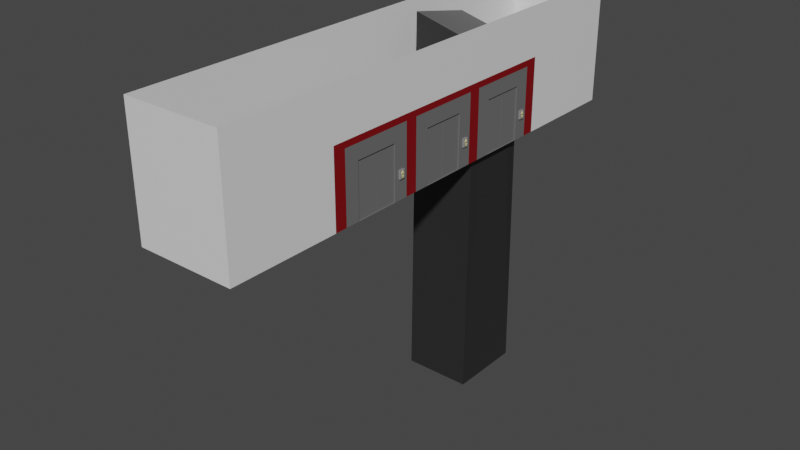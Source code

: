 # Source: ElevatorWall.blend  (saved by Blender 3.3.6; exported with 4.5.12 LTS)
import bpy
from mathutils import Matrix  # noqa: F401  (used for matrix-valued properties, if any)

bpy.ops.wm.read_factory_settings(use_empty=True)
scene = bpy.context.scene
scene.name = 'Scene'

# ---- collections
col_collection = bpy.data.collections.new('Collection'); scene.collection.children.link(col_collection)

# ---- materials (node trees are filled in below, after node groups)
mat_material = bpy.data.materials.new('Material')
mat_material.alpha_threshold = 0.0
mat_material.use_transparent_shadow = False
mat_material.roughness = 0.5
mat_material.line_color = (0.0, 0.0, 0.0, 1.0)
mat_metal = bpy.data.materials.new('Metal')
mat_metal.use_transparent_shadow = False
mat_metal2 = bpy.data.materials.new('Metal2')
mat_metal2.use_transparent_shadow = False
mat_pit = bpy.data.materials.new('Pit')
mat_pit.use_transparent_shadow = False
mat_plasticgray = bpy.data.materials.new('plasticGray')
mat_plasticgray.use_transparent_shadow = False
mat_glowingbutton = bpy.data.materials.new('glowingButton')
mat_glowingbutton.use_transparent_shadow = False

# ---- material node trees
mat_material.use_nodes = True; mat_material.node_tree.nodes.clear()
_N = mat_material.node_tree.nodes; _L = mat_material.node_tree.links
n0 = _N.new('ShaderNodeOutputMaterial'); n0.name = 'Material Output'; n0.location = (300, 300)
n1 = _N.new('ShaderNodeBsdfPrincipled'); n1.name = 'Principled BSDF'; n1.location = (10, 300)
n1.distribution = 'GGX'
n1.subsurface_method = 'RANDOM_WALK_SKIN'
n1.inputs[3].default_value = 1.45
n1.inputs[27].default_value = (0.0, 0.0, 0.0, 1.0)
n1.inputs[28].default_value = 1.0
_L.new(n1.outputs[0], n0.inputs[0])
n0.is_active_output = True
mat_metal.use_nodes = True; mat_metal.node_tree.nodes.clear()
_N = mat_metal.node_tree.nodes; _L = mat_metal.node_tree.links
n0 = _N.new('ShaderNodeBsdfPrincipled'); n0.name = 'Principled BSDF'; n0.location = (10, 300)
n0.distribution = 'GGX'
n0.subsurface_method = 'RANDOM_WALK_SKIN'
n0.inputs[0].default_value = (0.1473, 0.1473, 0.1473, 1.0)
n0.inputs[3].default_value = 1.45
n0.inputs[27].default_value = (0.0, 0.0, 0.0, 1.0)
n0.inputs[28].default_value = 1.0
n1 = _N.new('ShaderNodeOutputMaterial'); n1.name = 'Material Output'; n1.location = (300, 300)
_L.new(n0.outputs[0], n1.inputs[0])
n1.is_active_output = True
mat_metal2.use_nodes = True; mat_metal2.node_tree.nodes.clear()
_N = mat_metal2.node_tree.nodes; _L = mat_metal2.node_tree.links
n0 = _N.new('ShaderNodeBsdfPrincipled'); n0.name = 'Principled BSDF'; n0.location = (10, 300)
n0.distribution = 'GGX'
n0.subsurface_method = 'RANDOM_WALK_SKIN'
n0.inputs[0].default_value = (0.214, 0.0, 0.002911, 1.0)
n0.inputs[3].default_value = 1.45
n0.inputs[27].default_value = (0.0, 0.0, 0.0, 1.0)
n0.inputs[28].default_value = 1.0
n1 = _N.new('ShaderNodeOutputMaterial'); n1.name = 'Material Output'; n1.location = (300, 300)
_L.new(n0.outputs[0], n1.inputs[0])
n1.is_active_output = True
mat_pit.use_nodes = True; mat_pit.node_tree.nodes.clear()
_N = mat_pit.node_tree.nodes; _L = mat_pit.node_tree.links
n0 = _N.new('ShaderNodeBsdfPrincipled'); n0.name = 'Principled BSDF'; n0.location = (10, 300)
n0.distribution = 'GGX'
n0.subsurface_method = 'RANDOM_WALK_SKIN'
n0.inputs[0].default_value = (0.02365, 0.02365, 0.02365, 1.0)
n0.inputs[3].default_value = 1.45
n0.inputs[27].default_value = (0.0, 0.0, 0.0, 1.0)
n0.inputs[28].default_value = 1.0
n1 = _N.new('ShaderNodeOutputMaterial'); n1.name = 'Material Output'; n1.location = (300, 300)
_L.new(n0.outputs[0], n1.inputs[0])
n1.is_active_output = True
mat_plasticgray.use_nodes = True; mat_plasticgray.node_tree.nodes.clear()
_N = mat_plasticgray.node_tree.nodes; _L = mat_plasticgray.node_tree.links
n0 = _N.new('ShaderNodeBsdfPrincipled'); n0.name = 'Principled BSDF'; n0.location = (10, 300)
n0.distribution = 'GGX'
n0.subsurface_method = 'RANDOM_WALK_SKIN'
n0.inputs[0].default_value = (0.2598, 0.2598, 0.2598, 1.0)
n0.inputs[3].default_value = 1.45
n0.inputs[27].default_value = (0.0, 0.0, 0.0, 1.0)
n0.inputs[28].default_value = 1.0
n1 = _N.new('ShaderNodeOutputMaterial'); n1.name = 'Material Output'; n1.location = (300, 300)
_L.new(n0.outputs[0], n1.inputs[0])
n1.is_active_output = True
mat_glowingbutton.use_nodes = True; mat_glowingbutton.node_tree.nodes.clear()
_N = mat_glowingbutton.node_tree.nodes; _L = mat_glowingbutton.node_tree.links
n0 = _N.new('ShaderNodeBsdfPrincipled'); n0.name = 'Principled BSDF'; n0.location = (10, 300)
n0.distribution = 'GGX'
n0.subsurface_method = 'RANDOM_WALK_SKIN'
n0.inputs[0].default_value = (0.8, 0.6871, 0.2869, 1.0)
n0.inputs[3].default_value = 1.45
n0.inputs[27].default_value = (0.0, 0.0, 0.0, 1.0)
n0.inputs[28].default_value = 1.0
n1 = _N.new('ShaderNodeOutputMaterial'); n1.name = 'Material Output'; n1.location = (300, 300)
_L.new(n0.outputs[0], n1.inputs[0])
n1.is_active_output = True

# ---- world
world_world = bpy.data.worlds.new('World'); scene.world = world_world
world_world.use_nodes = True; world_world.node_tree.nodes.clear()
_N = world_world.node_tree.nodes; _L = world_world.node_tree.links
n0 = _N.new('ShaderNodeOutputWorld'); n0.name = 'World Output'; n0.location = (300, 300)
n1 = _N.new('ShaderNodeBackground'); n1.name = 'Background'; n1.location = (10, 300)
n1.inputs[0].default_value = (0.05088, 0.05088, 0.05088, 1.0)
_L.new(n1.outputs[0], n0.inputs[0])
n0.is_active_output = True
world_world.color = (0.05088, 0.05088, 0.05088)
world_world.use_sun_shadow = False
world_world.sun_shadow_jitter_overblur = 0.0

# ---- meshes
me_cube_001 = bpy.data.meshes.new('Cube.001')
me_cube_001.from_pydata([(-4.0, -10.0, 0.0), (-4.0, -10.0, 5.0), (-4.0, 10.0, 0.0), (-4.0, 10.0, 5.0), (0.0, -10.0, 0.0), (0.0, -10.0, 5.0), (0.0, 10.0, 0.0), (0.0, 10.0, 5.0), (0.0, 5.0, 5.0), (0.0, 5.0, 3.0), (0.0, -2.0, 3.0), (0.0, -2.0, 2.75), (0.0, -1.5, 0.0), (0.0, 1.5, 0.0), (0.0, 1.5, 5.0), (0.0, -1.5, 5.0), (0.0, 5.0, 2.75), (0.0, 5.0, 0.0), (0.0, 10.0, 2.75), (0.0, -10.0, 2.75), (0.0, 1.5, 2.75), (0.0, -1.5, 2.75), (0.0, -2.0, 0.0), (0.0, -2.0, 5.0), (-3.0, -1.5, 0.0), (-3.0, 1.5, 0.0), (-3.0, 1.5, 2.75), (-3.0, -1.5, 2.75), (0.0, 2.0, 0.0), (0.0, 2.0, 5.0), (0.0, 2.0, 2.75), (0.0, 10.0, 3.0), (0.0, -10.0, 3.0), (0.0, 1.5, 3.0), (0.0, -1.5, 3.0), (0.0, 2.0, 3.0), (0.0, 5.5, 0.0), (0.0, 5.5, 5.0), (0.0, 5.5, 3.0), (0.0, 5.5, 2.75), (0.0, -5.0, 5.0), (0.0, -5.5, 5.0), (0.0, -5.5, 0.0), (0.0, -5.0, 0.0), (0.0, -5.0, 2.75), (0.0, -5.5, 2.75), (0.0, -5.0, 3.0), (0.0, -5.5, 3.0), (-3.04, 4.963, 4.332), (-3.0, 5.0, -10.0), (-3.0, 2.0, -10.0), (-3.0, -2.0, 2.75), (-3.0, -2.0, 0.0), (-3.0, -5.0, 0.0), (-2.875, 2.037, 4.971), (-3.0, -5.0, 2.75), (-0.3, -2.0, 0.0), (-0.3, -5.0, 0.0), (-0.3, -5.0, 2.75), (-0.3, -2.0, 2.75), (-0.3, 1.5, 2.75), (-0.3, 1.5, 0.0), (-0.3, -1.5, 2.75), (-0.3, -1.5, 0.0), (-0.2604, 2.037, 4.298), (-0.4248, 4.963, 3.659), (-0.3, 5.0, -10.0), (-0.3, 2.0, -10.0), (-0.3, 4.4, 2.15), (-0.3, 0.9, 2.15), (-0.3, -2.6, 2.15), (0.0, 0.9, 2.15), (0.0, -2.6, 2.15), (0.0, 4.4, 2.15), (-0.3, 2.6, 2.15), (-0.3, -0.9, 2.15), (-0.3, -4.4, 2.15), (0.0, -4.4, 2.15), (0.0, 2.6, 2.15), (0.0, -0.9, 2.15), (0.0, -0.9, 0.0), (0.0, -0.9, 2.75), (0.0, 2.6, 0.0), (0.0, 2.6, 2.75), (0.0, -4.4, 0.0), (0.0, -4.4, 2.75), (-0.3, -4.4, 0.0), (-0.3, -4.4, 2.75), (-0.3, -0.9, 2.75), (-0.3, -0.9, 0.0), (-0.3, 2.6, 0.0), (0.0, -2.6, 2.75), (0.0, 0.9, 0.0), (0.0, 4.4, 2.75), (0.0, 4.4, 0.0), (0.0, 0.9, 2.75), (0.0, -2.6, 0.0), (-0.3, -2.6, 0.0), (-0.3, -2.6, 2.75), (-0.3, 0.9, 2.75), (-0.3, 0.9, 0.0), (-0.3, 4.4, 0.0)], [], [(12, 21, 11, 22), (39, 38, 9, 16), (47, 41, 5, 32), (36, 39, 16, 17), (31, 7, 37, 38), (62, 63, 24, 27), (60, 62, 27, 26), (25, 26, 27, 24), (9, 8, 29, 35), (58, 57, 53, 55), (35, 29, 14, 33), (33, 14, 15, 34), (2, 0, 1, 3), (21, 34, 10, 11), (20, 33, 34, 21), (61, 60, 26, 25), (28, 30, 20, 13), (19, 32, 5, 1, 0, 4), (42, 45, 19, 4), (2, 3, 7, 31, 18, 6), (34, 15, 23, 10), (30, 35, 33, 20), (16, 9, 35, 30), (6, 18, 39, 36), (45, 47, 32, 19), (38, 37, 8, 9), (18, 31, 38, 39), (11, 10, 46, 44), (44, 46, 47, 45), (43, 44, 45, 42), (10, 23, 40, 46), (46, 40, 41, 47), (49, 48, 54, 50), (52, 51, 55, 53), (59, 58, 55, 51), (54, 48, 65, 64), (56, 59, 51, 52), (66, 65, 48, 49), (64, 67, 50, 54), (77, 84, 86, 76), (53, 57, 56, 52), (44, 43, 84, 77, 85), (21, 12, 80, 79, 81), (24, 63, 61, 25), (65, 66, 101, 68, 74, 90, 67, 64), (99, 69, 75, 88), (98, 70, 76, 87), (50, 67, 66, 49), (77, 72, 91, 85), (78, 73, 93, 83), (79, 71, 95, 81), (63, 62, 88, 75, 89), (57, 58, 87, 76, 86), (30, 28, 82, 78, 83), (22, 11, 91, 72, 96), (60, 61, 100, 69, 99), (17, 16, 93, 73, 94), (13, 20, 95, 71, 92), (59, 56, 97, 70, 98), (96, 72, 70, 97), (92, 71, 69, 100), (94, 73, 68, 101), (90, 74, 78, 82), (89, 75, 79, 80), (77, 76, 70, 72), (79, 75, 69, 71), (78, 74, 68, 73), (63, 89, 80, 92, 100, 61), (67, 90, 101, 66), (84, 96, 97, 56, 57, 86), (101, 90, 82, 94)])
me_cube_001.polygons.foreach_set('material_index', [2, 2, 0, 2, 0, 1, 1, 1, 0, 1, 0, 0, 0, 2, 2, 1, 2, 0, 0, 0, 0, 2, 2, 0, 0, 0, 0, 2, 2, 2, 0, 0, 3, 1, 1, 1, 1, 3, 3, 1, 1, 1, 1, 1, 3, 1, 1, 3, 1, 1, 1, 1, 1, 1, 1, 1, 1, 1, 1, 1, 1, 1, 1, 1, 1, 1, 1, 1, 3, 1, 1])
_uv = me_cube_001.uv_layers.new(name='UVMap')
_uv.uv.foreach_set('vector', [0.375, 0.6667, 0.5, 0.6667, 0.5, 0.7083, 0.375, 0.7083, 0.5, 0.527, 0.5625, 0.527, 0.5625, 0.5541, 0.5, 0.5541, 0.5625, 0.7361, 0.625, 0.7361, 0.625, 0.75, 0.5625, 0.75, 0.375, 0.527, 0.5, 0.527, 0.5, 0.5541, 0.375, 0.5541, 0.5625, 0.5, 0.625, 0.5, 0.625, 0.527, 0.5625, 0.527, 0.5, 0.6667, 0.375, 0.6667, 0.375, 0.6667, 0.5, 0.6667, 0.5, 0.5833, 0.5, 0.6667, 0.5, 0.6667, 0.5, 0.5833, 0.375, 0.5833, 0.5, 0.5833, 0.5, 0.6667, 0.375, 0.6667, 0.5625, 0.5541, 0.625, 0.5541, 0.625, 0.5769, 0.5625, 0.5769, 0.5, 0.7222, 0.375, 0.7222, 0.375, 0.7222, 0.5, 0.7222, 0.5625, 0.5769, 0.625, 0.5769, 0.625, 0.5833, 0.5625, 0.5833, 0.5625, 0.5833, 0.625, 0.5833, 0.625, 0.6667, 0.5625, 0.6667, 0.375, 0.25, 0.375, 0.0, 0.625, 0.0, 0.625, 0.25, 0.5, 0.6667, 0.5625, 0.6667, 0.5625, 0.7083, 0.5, 0.7083, 0.5, 0.5833, 0.5625, 0.5833, 0.5625, 0.6667, 0.5, 0.6667, 0.375, 0.5833, 0.5, 0.5833, 0.5, 0.5833, 0.375, 0.5833, 0.375, 0.5769, 0.5, 0.5769, 0.5, 0.5833, 0.375, 0.5833, 0.5, 0.75, 0.5625, 0.75, 0.625, 0.75, 0.625, 1.0, 0.375, 1.0, 0.375, 0.75, 0.375, 0.7361, 0.5, 0.7361, 0.5, 0.75, 0.375, 0.75, 0.375, 0.25, 0.625, 0.25, 0.625, 0.5, 0.5625, 0.5, 0.5, 0.5, 0.375, 0.5, 0.5625, 0.6667, 0.625, 0.6667, 0.625, 0.7083, 0.5625, 0.7083, 0.5, 0.5769, 0.5625, 0.5769, 0.5625, 0.5833, 0.5, 0.5833, 0.5, 0.5541, 0.5625, 0.5541, 0.5625, 0.5769, 0.5, 0.5769, 0.375, 0.5, 0.5, 0.5, 0.5, 0.527, 0.375, 0.527, 0.5, 0.7361, 0.5625, 0.7361, 0.5625, 0.75, 0.5, 0.75, 0.5625, 0.527, 0.625, 0.527, 0.625, 0.5541, 0.5625, 0.5541, 0.5, 0.5, 0.5625, 0.5, 0.5625, 0.527, 0.5, 0.527, 0.5, 0.7083, 0.5625, 0.7083, 0.5625, 0.7222, 0.5, 0.7222, 0.5, 0.7222, 0.5625, 0.7222, 0.5625, 0.7361, 0.5, 0.7361, 0.375, 0.7222, 0.5, 0.7222, 0.5, 0.7361, 0.375, 0.7361, 0.5625, 0.7083, 0.625, 0.7083, 0.625, 0.7222, 0.5625, 0.7222, 0.5625, 0.7222, 0.625, 0.7222, 0.625, 0.7361, 0.5625, 0.7361, 0.2637, 0.0, 0.2637, 1.0, 0.1319, 1.0, 0.1319, 0.0, 0.375, 0.7083, 0.5, 0.7083, 0.5, 0.7222, 0.375, 0.7222, 0.5, 0.7083, 0.5, 0.7222, 0.5, 0.7222, 0.5, 0.7083, 0.5011, 0.1319, 0.5011, 0.0, 0.6198, 0.0, 0.6198, 0.1319, 0.375, 0.7083, 0.5, 0.7083, 0.5, 0.7083, 0.375, 0.7083, 0.5011, 0.0, 0.5011, 1.0, 0.3824, 1.0, 0.3824, 0.0, 0.2637, 1.0, 0.2637, 0.0, 0.3824, 0.0, 0.3824, 1.0, 0.4375, 0.7222, 0.375, 0.7222, 0.375, 0.7222, 0.4375, 0.7222, 0.375, 0.7222, 0.375, 0.7222, 0.375, 0.7083, 0.375, 0.7083, 0.5, 0.7222, 0.375, 0.7222, 0.375, 0.7222, 0.4375, 0.7222, 0.5, 0.7222, 0.5, 0.6667, 0.375, 0.6667, 0.375, 0.6667, 0.4375, 0.6667, 0.5, 0.6667, 0.375, 0.6667, 0.375, 0.6667, 0.375, 0.5833, 0.375, 0.5833, 0.0, 1.0, 0.0, 0.0, 0.02637, 0.4396, 0.02637, 0.5341, 0.1055, 0.5341, 0.1055, 0.4396, 0.1319, 0.0, 0.1319, 1.0, 0.5, 0.5833, 0.4375, 0.5833, 0.4375, 0.6667, 0.5, 0.6667, 0.5, 0.7083, 0.4375, 0.7083, 0.4375, 0.7222, 0.5, 0.7222, 0.6198, 0.2637, 0.5011, 0.2637, 0.5011, 0.1319, 0.6198, 0.1319, 0.4375, 0.7222, 0.4375, 0.7083, 0.5, 0.7083, 0.5, 0.7222, 0.4375, 0.5769, 0.4375, 0.5541, 0.5, 0.5541, 0.5, 0.5769, 0.4375, 0.6667, 0.4375, 0.5833, 0.5, 0.5833, 0.5, 0.6667, 0.375, 0.6667, 0.5, 0.6667, 0.5, 0.6667, 0.4375, 0.6667, 0.375, 0.6667, 0.375, 0.7222, 0.5, 0.7222, 0.5, 0.7222, 0.4375, 0.7222, 0.375, 0.7222, 0.5, 0.5769, 0.375, 0.5769, 0.375, 0.5769, 0.4375, 0.5769, 0.5, 0.5769, 0.375, 0.7083, 0.5, 0.7083, 0.5, 0.7083, 0.4375, 0.7083, 0.375, 0.7083, 0.5, 0.5833, 0.375, 0.5833, 0.375, 0.5833, 0.4375, 0.5833, 0.5, 0.5833, 0.375, 0.5541, 0.5, 0.5541, 0.5, 0.5541, 0.4375, 0.5541, 0.375, 0.5541, 0.375, 0.5833, 0.5, 0.5833, 0.5, 0.5833, 0.4375, 0.5833, 0.375, 0.5833, 0.5, 0.7083, 0.375, 0.7083, 0.375, 0.7083, 0.4375, 0.7083, 0.5, 0.7083, 0.375, 0.7083, 0.4375, 0.7083, 0.4375, 0.7083, 0.375, 0.7083, 0.375, 0.5833, 0.4375, 0.5833, 0.4375, 0.5833, 0.375, 0.5833, 0.375, 0.5541, 0.4375, 0.5541, 0.4375, 0.5541, 0.375, 0.5541, 0.375, 0.5769, 0.4375, 0.5769, 0.4375, 0.5769, 0.375, 0.5769, 0.375, 0.6667, 0.4375, 0.6667, 0.4375, 0.6667, 0.375, 0.6667, 0.4375, 0.7222, 0.4375, 0.7222, 0.4375, 0.7083, 0.4375, 0.7083, 0.4375, 0.6667, 0.4375, 0.6667, 0.4375, 0.5833, 0.4375, 0.5833, 0.4375, 0.5769, 0.4375, 0.5769, 0.4375, 0.5541, 0.4375, 0.5541, 0.375, 0.6667, 0.375, 0.6667, 0.375, 0.6667, 0.375, 0.5833, 0.375, 0.5833, 0.375, 0.5833, 0.1319, 0.0, 0.1055, 0.4396, 0.02637, 0.4396, 0.0, 0.0, 0.375, 0.7222, 0.375, 0.7083, 0.375, 0.7083, 0.375, 0.7083, 0.375, 0.7222, 0.375, 0.7222, 0.4197, 0.2559, 0.3669, 0.2647, 0.3354, 0.2664, 0.3887, 0.2555])
me_cube_001.materials.append(mat_material)
me_cube_001.materials.append(mat_metal)
me_cube_001.materials.append(mat_metal2)
me_cube_001.materials.append(mat_pit)
me_cube_001.update()
me_cube_002 = bpy.data.meshes.new('Cube.002')
me_cube_002.from_pydata([(-0.1, 0.89, 2.15), (-0.1, 0.89, 0.0), (-0.1, 0.0, 0.0), (-0.1, -4.768e-07, 2.15), (0.1, 0.89, 2.15), (0.1, 0.89, 0.0), (0.1, -4.768e-07, 2.15), (0.1, 0.0, 0.0)], [], [(0, 1, 2, 3), (4, 6, 7, 5), (0, 4, 5, 1)])
_uv = me_cube_002.uv_layers.new(name='UVMap')
_uv.uv.foreach_set('vector', [0.5, 0.7083, 0.375, 0.7083, 0.375, 0.7222, 0.5, 0.7222, 0.5, 0.7083, 0.5, 0.7222, 0.375, 0.7222, 0.375, 0.7083, 0.5, 0.7083, 0.5, 0.7083, 0.375, 0.7083, 0.375, 0.7083])
me_cube_002.materials.append(mat_metal)
me_cube_002.update()
me_cube_003 = bpy.data.meshes.new('Cube.003')
me_cube_003.from_pydata([(-0.05, 0.7, 2.15), (-0.05, 0.7, 0.0), (-0.05, 0.0, 0.0), (-0.05, -4.768e-07, 2.15), (0.05, 0.7, 2.15), (0.05, 0.7, 0.0), (0.05, -4.768e-07, 2.15), (0.05, 0.0, 0.0)], [], [(0, 1, 2, 3), (4, 6, 7, 5), (0, 4, 5, 1)])
_uv = me_cube_003.uv_layers.new(name='UVMap')
_uv.uv.foreach_set('vector', [0.5, 0.7083, 0.375, 0.7083, 0.375, 0.7222, 0.5, 0.7222, 0.5, 0.7083, 0.5, 0.7222, 0.375, 0.7222, 0.375, 0.7083, 0.5, 0.7083, 0.5, 0.7083, 0.375, 0.7083, 0.375, 0.7083])
me_cube_003.materials.append(mat_metal)
me_cube_003.update()
me_cube_007 = bpy.data.meshes.new('Cube.007')
me_cube_007.from_pydata([(0.05, -0.7, 2.15), (0.05, -0.7, 0.0), (0.05, 1.947e-08, 0.0), (0.05, 4.963e-07, 2.15), (-0.05, -0.7, 2.15), (-0.05, -0.7, 0.0), (-0.05, 4.574e-07, 2.15), (-0.05, -1.947e-08, 0.0)], [], [(0, 1, 2, 3), (4, 6, 7, 5), (0, 4, 5, 1)])
_uv = me_cube_007.uv_layers.new(name='UVMap')
_uv.uv.foreach_set('vector', [0.5, 0.7083, 0.375, 0.7083, 0.375, 0.7222, 0.5, 0.7222, 0.5, 0.7083, 0.5, 0.7222, 0.375, 0.7222, 0.375, 0.7083, 0.5, 0.7083, 0.5, 0.7083, 0.375, 0.7083, 0.375, 0.7083])
me_cube_007.materials.append(mat_metal)
me_cube_007.update()
me_cube_008 = bpy.data.meshes.new('Cube.008')
me_cube_008.from_pydata([(0.1, -0.89, 2.15), (0.1, -0.89, 0.0), (0.1, 3.258e-08, 0.0), (0.1, 5.094e-07, 2.15), (-0.1, -0.89, 2.15), (-0.1, -0.89, 0.0), (-0.1, 4.443e-07, 2.15), (-0.1, -3.258e-08, 0.0)], [], [(0, 1, 2, 3), (4, 6, 7, 5), (0, 4, 5, 1)])
_uv = me_cube_008.uv_layers.new(name='UVMap')
_uv.uv.foreach_set('vector', [0.5, 0.7083, 0.375, 0.7083, 0.375, 0.7222, 0.5, 0.7222, 0.5, 0.7083, 0.5, 0.7222, 0.375, 0.7222, 0.375, 0.7083, 0.5, 0.7083, 0.5, 0.7083, 0.375, 0.7083, 0.375, 0.7083])
me_cube_008.materials.append(mat_metal)
me_cube_008.update()
me_cube_004 = bpy.data.meshes.new('Cube.004')
me_cube_004.from_pydata([(-0.1, 0.89, 2.15), (-0.1, 0.89, 0.0), (-0.1, 0.0, 0.0), (-0.1, -4.768e-07, 2.15), (0.1, 0.89, 2.15), (0.1, 0.89, 0.0), (0.1, -4.768e-07, 2.15), (0.1, 0.0, 0.0)], [], [(0, 1, 2, 3), (4, 6, 7, 5), (0, 4, 5, 1)])
_uv = me_cube_004.uv_layers.new(name='UVMap')
_uv.uv.foreach_set('vector', [0.5, 0.7083, 0.375, 0.7083, 0.375, 0.7222, 0.5, 0.7222, 0.5, 0.7083, 0.5, 0.7222, 0.375, 0.7222, 0.375, 0.7083, 0.5, 0.7083, 0.5, 0.7083, 0.375, 0.7083, 0.375, 0.7083])
me_cube_004.materials.append(mat_metal)
me_cube_004.update()
me_cube_005 = bpy.data.meshes.new('Cube.005')
me_cube_005.from_pydata([(0.1, -0.89, 2.15), (0.1, -0.89, 0.0), (0.1, 3.258e-08, 0.0), (0.1, 5.094e-07, 2.15), (-0.1, -0.89, 2.15), (-0.1, -0.89, 0.0), (-0.1, 4.443e-07, 2.15), (-0.1, -3.258e-08, 0.0)], [], [(0, 1, 2, 3), (4, 6, 7, 5), (0, 4, 5, 1)])
_uv = me_cube_005.uv_layers.new(name='UVMap')
_uv.uv.foreach_set('vector', [0.5, 0.7083, 0.375, 0.7083, 0.375, 0.7222, 0.5, 0.7222, 0.5, 0.7083, 0.5, 0.7222, 0.375, 0.7222, 0.375, 0.7083, 0.5, 0.7083, 0.5, 0.7083, 0.375, 0.7083, 0.375, 0.7083])
me_cube_005.materials.append(mat_metal)
me_cube_005.update()
me_cube_006 = bpy.data.meshes.new('Cube.006')
me_cube_006.from_pydata([(0.05, -0.7, 2.15), (0.05, -0.7, 0.0), (0.05, 1.947e-08, 0.0), (0.05, 4.963e-07, 2.15), (-0.05, -0.7, 2.15), (-0.05, -0.7, 0.0), (-0.05, 4.574e-07, 2.15), (-0.05, -1.947e-08, 0.0)], [], [(0, 1, 2, 3), (4, 6, 7, 5), (0, 4, 5, 1)])
_uv = me_cube_006.uv_layers.new(name='UVMap')
_uv.uv.foreach_set('vector', [0.5, 0.7083, 0.375, 0.7083, 0.375, 0.7222, 0.5, 0.7222, 0.5, 0.7083, 0.5, 0.7222, 0.375, 0.7222, 0.375, 0.7083, 0.5, 0.7083, 0.5, 0.7083, 0.375, 0.7083, 0.375, 0.7083])
me_cube_006.materials.append(mat_metal)
me_cube_006.update()
me_cube_009 = bpy.data.meshes.new('Cube.009')
me_cube_009.from_pydata([(-0.05, 0.7, 2.15), (-0.05, 0.7, 0.0), (-0.05, 0.0, 0.0), (-0.05, -4.768e-07, 2.15), (0.05, 0.7, 2.15), (0.05, 0.7, 0.0), (0.05, -4.768e-07, 2.15), (0.05, 0.0, 0.0)], [], [(0, 1, 2, 3), (4, 6, 7, 5), (0, 4, 5, 1)])
_uv = me_cube_009.uv_layers.new(name='UVMap')
_uv.uv.foreach_set('vector', [0.5, 0.7083, 0.375, 0.7083, 0.375, 0.7222, 0.5, 0.7222, 0.5, 0.7083, 0.5, 0.7222, 0.375, 0.7222, 0.375, 0.7083, 0.5, 0.7083, 0.5, 0.7083, 0.375, 0.7083, 0.375, 0.7083])
me_cube_009.materials.append(mat_metal)
me_cube_009.update()
me_cube_010 = bpy.data.meshes.new('Cube.010')
me_cube_010.from_pydata([(-0.1, 0.89, 2.15), (-0.1, 0.89, 0.0), (-0.1, 0.0, 0.0), (-0.1, -4.768e-07, 2.15), (0.1, 0.89, 2.15), (0.1, 0.89, 0.0), (0.1, -4.768e-07, 2.15), (0.1, 0.0, 0.0)], [], [(0, 1, 2, 3), (4, 6, 7, 5), (0, 4, 5, 1)])
_uv = me_cube_010.uv_layers.new(name='UVMap')
_uv.uv.foreach_set('vector', [0.5, 0.7083, 0.375, 0.7083, 0.375, 0.7222, 0.5, 0.7222, 0.5, 0.7083, 0.5, 0.7222, 0.375, 0.7222, 0.375, 0.7083, 0.5, 0.7083, 0.5, 0.7083, 0.375, 0.7083, 0.375, 0.7083])
me_cube_010.materials.append(mat_metal)
me_cube_010.update()
me_cube_011 = bpy.data.meshes.new('Cube.011')
me_cube_011.from_pydata([(0.1, -0.89, 2.15), (0.1, -0.89, 0.0), (0.1, 3.258e-08, 0.0), (0.1, 5.094e-07, 2.15), (-0.1, -0.89, 2.15), (-0.1, -0.89, 0.0), (-0.1, 4.443e-07, 2.15), (-0.1, -3.258e-08, 0.0)], [], [(0, 1, 2, 3), (4, 6, 7, 5), (0, 4, 5, 1)])
_uv = me_cube_011.uv_layers.new(name='UVMap')
_uv.uv.foreach_set('vector', [0.5, 0.7083, 0.375, 0.7083, 0.375, 0.7222, 0.5, 0.7222, 0.5, 0.7083, 0.5, 0.7222, 0.375, 0.7222, 0.375, 0.7083, 0.5, 0.7083, 0.5, 0.7083, 0.375, 0.7083, 0.375, 0.7083])
me_cube_011.materials.append(mat_metal)
me_cube_011.update()
me_cube_012 = bpy.data.meshes.new('Cube.012')
me_cube_012.from_pydata([(0.05, -0.7, 2.15), (0.05, -0.7, 0.0), (0.05, 1.947e-08, 0.0), (0.05, 4.963e-07, 2.15), (-0.05, -0.7, 2.15), (-0.05, -0.7, 0.0), (-0.05, 4.574e-07, 2.15), (-0.05, -1.947e-08, 0.0)], [], [(0, 1, 2, 3), (4, 6, 7, 5), (0, 4, 5, 1)])
_uv = me_cube_012.uv_layers.new(name='UVMap')
_uv.uv.foreach_set('vector', [0.5, 0.7083, 0.375, 0.7083, 0.375, 0.7222, 0.5, 0.7222, 0.5, 0.7083, 0.5, 0.7222, 0.375, 0.7222, 0.375, 0.7083, 0.5, 0.7083, 0.5, 0.7083, 0.375, 0.7083, 0.375, 0.7083])
me_cube_012.materials.append(mat_metal)
me_cube_012.update()
me_cube_013 = bpy.data.meshes.new('Cube.013')
me_cube_013.from_pydata([(-0.05, 0.7, 2.15), (-0.05, 0.7, 0.0), (-0.05, 0.0, 0.0), (-0.05, -4.768e-07, 2.15), (0.05, 0.7, 2.15), (0.05, 0.7, 0.0), (0.05, -4.768e-07, 2.15), (0.05, 0.0, 0.0)], [], [(0, 1, 2, 3), (4, 6, 7, 5), (0, 4, 5, 1)])
_uv = me_cube_013.uv_layers.new(name='UVMap')
_uv.uv.foreach_set('vector', [0.5, 0.7083, 0.375, 0.7083, 0.375, 0.7222, 0.5, 0.7222, 0.5, 0.7083, 0.5, 0.7222, 0.375, 0.7222, 0.375, 0.7083, 0.5, 0.7083, 0.5, 0.7083, 0.375, 0.7083, 0.375, 0.7083])
me_cube_013.materials.append(mat_metal)
me_cube_013.update()
me_cube = bpy.data.meshes.new('Cube')
me_cube.from_pydata([(-0.04569, -0.1117, 0.1667), (0.04569, -0.1117, 0.1667), (0.04569, -0.1117, 0.0), (0.04569, 0.0, 0.1667), (0.04569, -0.06377, 0.03472), (0.04569, 0.0, 0.1334), (-0.04569, 0.0, 0.1667), (0.04569, 0.0, 0.0), (0.04569, -2.463e-07, 0.03472), (-0.04569, -0.1117, 0.0), (0.04569, -0.1117, 0.03472), (0.06989, -0.06377, 0.03472), (0.06989, 0.0, 0.1334), (0.06989, -2.463e-07, 0.03472)], [], [(3, 6, 0, 1), (8, 5, 12, 13), (9, 2, 10, 1, 0), (2, 7, 8, 4, 10), (10, 4, 5, 3, 1), (13, 12, 11), (4, 8, 13, 11), (5, 4, 11, 12)])
me_cube.polygons.foreach_set('material_index', [0, 0, 0, 0, 0, 1, 1, 1])
_uv = me_cube.uv_layers.new(name='UVMap')
_uv.uv.foreach_set('vector', [0.625, 0.625, 0.875, 0.625, 0.875, 0.75, 0.625, 0.75, 0.0, 0.0, 0.0, 0.0, 0.0, 0.0, 0.0, 0.0, 0.5, 1.0, 0.5, 0.75, 0.526, 0.75, 0.625, 0.75, 0.625, 1.0, 0.5, 0.75, 0.5344, 0.6228, 0.5507, 0.625, 0.5507, 0.6964, 0.526, 0.75, 0.526, 0.75, 0.5507, 0.6964, 0.6125, 0.6124, 0.625, 0.625, 0.625, 0.75, 0.5507, 0.625, 0.6125, 0.6124, 0.5507, 0.6964, 0.5507, 0.6964, 0.5507, 0.625, 0.5507, 0.625, 0.5507, 0.6964, 0.6125, 0.6124, 0.5507, 0.6964, 0.5507, 0.6964, 0.6125, 0.6124])
me_cube.materials.append(mat_plasticgray)
me_cube.materials.append(mat_glowingbutton)
me_cube.update()
me_cube_014 = bpy.data.meshes.new('Cube.014')
me_cube_014.from_pydata([(-0.04569, -0.1117, 0.1667), (0.04569, -0.1117, 0.1667), (0.04569, -0.1117, 0.0), (0.04569, 0.0, 0.1667), (0.04569, -0.06377, 0.03472), (0.04569, 0.0, 0.1334), (-0.04569, 0.0, 0.1667), (0.04569, 0.0, 0.0), (0.04569, -2.463e-07, 0.03472), (-0.04569, -0.1117, 0.0), (0.04569, -0.1117, 0.03472), (0.06989, -0.06377, 0.03472), (0.06989, 0.0, 0.1334), (0.06989, -2.463e-07, 0.03472)], [], [(3, 6, 0, 1), (8, 5, 12, 13), (9, 2, 10, 1, 0), (2, 7, 8, 4, 10), (10, 4, 5, 3, 1), (13, 12, 11), (4, 8, 13, 11), (5, 4, 11, 12)])
me_cube_014.polygons.foreach_set('material_index', [0, 0, 0, 0, 0, 1, 1, 1])
_uv = me_cube_014.uv_layers.new(name='UVMap')
_uv.uv.foreach_set('vector', [0.625, 0.625, 0.875, 0.625, 0.875, 0.75, 0.625, 0.75, 0.0, 0.0, 0.0, 0.0, 0.0, 0.0, 0.0, 0.0, 0.5, 1.0, 0.5, 0.75, 0.526, 0.75, 0.625, 0.75, 0.625, 1.0, 0.5, 0.75, 0.5344, 0.6228, 0.5507, 0.625, 0.5507, 0.6964, 0.526, 0.75, 0.526, 0.75, 0.5507, 0.6964, 0.6125, 0.6124, 0.625, 0.625, 0.625, 0.75, 0.5507, 0.625, 0.6125, 0.6124, 0.5507, 0.6964, 0.5507, 0.6964, 0.5507, 0.625, 0.5507, 0.625, 0.5507, 0.6964, 0.6125, 0.6124, 0.5507, 0.6964, 0.5507, 0.6964, 0.6125, 0.6124])
me_cube_014.materials.append(mat_plasticgray)
me_cube_014.materials.append(mat_glowingbutton)
me_cube_014.update()
me_cube_015 = bpy.data.meshes.new('Cube.015')
me_cube_015.from_pydata([(-0.04569, -0.1117, 0.1667), (0.04569, -0.1117, 0.1667), (0.04569, -0.1117, 0.0), (0.04569, 0.0, 0.1667), (0.04569, -0.06377, 0.03472), (0.04569, 0.0, 0.1334), (-0.04569, 0.0, 0.1667), (0.04569, 0.0, 0.0), (0.04569, -2.463e-07, 0.03472), (-0.04569, -0.1117, 0.0), (0.04569, -0.1117, 0.03472), (0.06989, -0.06377, 0.03472), (0.06989, 0.0, 0.1334), (0.06989, -2.463e-07, 0.03472)], [], [(3, 6, 0, 1), (8, 5, 12, 13), (9, 2, 10, 1, 0), (2, 7, 8, 4, 10), (10, 4, 5, 3, 1), (13, 12, 11), (4, 8, 13, 11), (5, 4, 11, 12)])
me_cube_015.polygons.foreach_set('material_index', [0, 0, 0, 0, 0, 1, 1, 1])
_uv = me_cube_015.uv_layers.new(name='UVMap')
_uv.uv.foreach_set('vector', [0.625, 0.625, 0.875, 0.625, 0.875, 0.75, 0.625, 0.75, 0.0, 0.0, 0.0, 0.0, 0.0, 0.0, 0.0, 0.0, 0.5, 1.0, 0.5, 0.75, 0.526, 0.75, 0.625, 0.75, 0.625, 1.0, 0.5, 0.75, 0.5344, 0.6228, 0.5507, 0.625, 0.5507, 0.6964, 0.526, 0.75, 0.526, 0.75, 0.5507, 0.6964, 0.6125, 0.6124, 0.625, 0.625, 0.625, 0.75, 0.5507, 0.625, 0.6125, 0.6124, 0.5507, 0.6964, 0.5507, 0.6964, 0.5507, 0.625, 0.5507, 0.625, 0.5507, 0.6964, 0.6125, 0.6124, 0.5507, 0.6964, 0.5507, 0.6964, 0.6125, 0.6124])
me_cube_015.materials.append(mat_plasticgray)
me_cube_015.materials.append(mat_glowingbutton)
me_cube_015.update()

# ---- objects
ob_cube = bpy.data.objects.new('Cube', me_cube_001)
ob_door_004 = bpy.data.objects.new('Door.004', me_cube_002)
ob_door_001 = bpy.data.objects.new('Door.001', me_cube_003)
ob_door_002 = bpy.data.objects.new('Door.002', me_cube_007)
ob_door_003 = bpy.data.objects.new('Door.003', me_cube_008)
ob_door = bpy.data.objects.new('Door', None)
ob_door_005 = bpy.data.objects.new('Door.005', me_cube_004)
ob_door_006 = bpy.data.objects.new('Door.006', None)
ob_door_007 = bpy.data.objects.new('Door.007', me_cube_005)
ob_door_008 = bpy.data.objects.new('Door.008', me_cube_006)
ob_door_009 = bpy.data.objects.new('Door.009', me_cube_009)
ob_door_010 = bpy.data.objects.new('Door.010', me_cube_010)
ob_door_011 = bpy.data.objects.new('Door.011', None)
ob_door_012 = bpy.data.objects.new('Door.012', me_cube_011)
ob_door_013 = bpy.data.objects.new('Door.013', me_cube_012)
ob_door_014 = bpy.data.objects.new('Door.014', me_cube_013)
ob_button = bpy.data.objects.new('Button', me_cube)
ob_button_001 = bpy.data.objects.new('Button.001', me_cube_014)
ob_button_002 = bpy.data.objects.new('Button.002', me_cube_015)

# ---- transforms, parenting, visibility, modifiers, constraints
ob_cube.location = (0.0, 0.0, 0.0)
ob_door_004.parent = ob_door
ob_door_004.matrix_parent_inverse = Matrix(((1.0, -0.0, 0.0, 0.2), (-0.0, 1.0, -0.0, 3.5), (-0.0, 0.0, 1.0, -0.0), (-0.0, 0.0, -0.0, 1.0)))
ob_door_004.location = (-0.15, -4.4, 0.0)
ob_door_001.parent = ob_door_004
ob_door_001.matrix_parent_inverse = Matrix(((1.0, -0.0, 0.0, 0.15), (-0.0, 1.0, -0.0, 4.4), (-0.0, 0.0, 1.0, -0.0), (-0.0, 0.0, -0.0, 1.0)))
ob_door_001.location = (-0.15, -4.2, 0.0)
ob_door_002.parent = ob_door_003
ob_door_002.matrix_parent_inverse = Matrix(((1.0, -0.0, 0.0, 0.15), (-0.0, 1.0, -0.0, 2.6), (-0.0, 0.0, 1.0, -0.0), (-0.0, 0.0, -0.0, 1.0)))
ob_door_002.location = (-0.15, -2.8, 0.0)
ob_door_003.parent = ob_door
ob_door_003.matrix_parent_inverse = Matrix(((1.0, -0.0, 0.0, 0.2), (-0.0, 1.0, -0.0, 3.5), (-0.0, 0.0, 1.0, -0.0), (-0.0, 0.0, -0.0, 1.0)))
ob_door_003.location = (-0.15, -2.6, 0.0)
ob_door.location = (-0.2, -3.5, 0.0)
ob_door_005.parent = ob_door_006
ob_door_005.matrix_parent_inverse = Matrix(((1.0, -0.0, 0.0, 0.2), (-0.0, 1.0, -0.0, 3.5), (-0.0, 0.0, 1.0, -0.0), (-0.0, 0.0, -0.0, 1.0)))
ob_door_005.location = (-0.15, -4.4, 0.0)
ob_door_006.location = (-0.2, 0.0, 0.0)
ob_door_007.parent = ob_door_006
ob_door_007.matrix_parent_inverse = Matrix(((1.0, -0.0, 0.0, 0.2), (-0.0, 1.0, -0.0, 3.5), (-0.0, 0.0, 1.0, -0.0), (-0.0, 0.0, -0.0, 1.0)))
ob_door_007.location = (-0.15, -2.6, 0.0)
ob_door_008.parent = ob_door_007
ob_door_008.matrix_parent_inverse = Matrix(((1.0, -0.0, 0.0, 0.15), (-0.0, 1.0, -0.0, 2.6), (-0.0, 0.0, 1.0, -0.0), (-0.0, 0.0, -0.0, 1.0)))
ob_door_008.location = (-0.15, -2.8, 0.0)
ob_door_009.parent = ob_door_005
ob_door_009.matrix_parent_inverse = Matrix(((1.0, -0.0, 0.0, 0.15), (-0.0, 1.0, -0.0, 4.4), (-0.0, 0.0, 1.0, -0.0), (-0.0, 0.0, -0.0, 1.0)))
ob_door_009.location = (-0.15, -4.2, 0.0)
ob_door_010.parent = ob_door_011
ob_door_010.matrix_parent_inverse = Matrix(((1.0, -0.0, 0.0, 0.2), (-0.0, 1.0, -0.0, 3.5), (-0.0, 0.0, 1.0, -0.0), (-0.0, 0.0, -0.0, 1.0)))
ob_door_010.location = (-0.15, -4.4, 0.0)
ob_door_011.location = (-0.2, 3.5, 0.0)
ob_door_012.parent = ob_door_011
ob_door_012.matrix_parent_inverse = Matrix(((1.0, -0.0, 0.0, 0.2), (-0.0, 1.0, -0.0, 3.5), (-0.0, 0.0, 1.0, -0.0), (-0.0, 0.0, -0.0, 1.0)))
ob_door_012.location = (-0.15, -2.6, 0.0)
ob_door_013.parent = ob_door_012
ob_door_013.matrix_parent_inverse = Matrix(((1.0, -0.0, 0.0, 0.15), (-0.0, 1.0, -0.0, 2.6), (-0.0, 0.0, 1.0, -0.0), (-0.0, 0.0, -0.0, 1.0)))
ob_door_013.location = (-0.15, -2.8, 0.0)
ob_door_014.parent = ob_door_010
ob_door_014.matrix_parent_inverse = Matrix(((1.0, -0.0, 0.0, 0.15), (-0.0, 1.0, -0.0, 4.4), (-0.0, 0.0, 1.0, -0.0), (-0.0, 0.0, -0.0, 1.0)))
ob_door_014.location = (-0.15, -4.2, 0.0)
ob_button.location = (0.0207, -2.299, 0.9615)
_m = ob_button.modifiers.new('Mirror', 'MIRROR')
_m.use_axis = (False, True, True)
ob_button_001.location = (0.0207, 1.201, 0.9615)
_m = ob_button_001.modifiers.new('Mirror', 'MIRROR')
_m.use_axis = (False, True, True)
ob_button_002.location = (0.0207, 4.701, 0.9615)
_m = ob_button_002.modifiers.new('Mirror', 'MIRROR')
_m.use_axis = (False, True, True)

# ---- collection membership
col_collection.objects.link(ob_cube)
col_collection.objects.link(ob_door_004)
col_collection.objects.link(ob_door_001)
col_collection.objects.link(ob_door_002)
col_collection.objects.link(ob_door_003)
col_collection.objects.link(ob_door)
col_collection.objects.link(ob_door_005)
col_collection.objects.link(ob_door_006)
col_collection.objects.link(ob_door_007)
col_collection.objects.link(ob_door_008)
col_collection.objects.link(ob_door_009)
col_collection.objects.link(ob_door_010)
col_collection.objects.link(ob_door_011)
col_collection.objects.link(ob_door_012)
col_collection.objects.link(ob_door_013)
col_collection.objects.link(ob_door_014)
col_collection.objects.link(ob_button)
col_collection.objects.link(ob_button_001)
col_collection.objects.link(ob_button_002)

# ---- scene / render settings (as saved in the file)
scene.frame_start = 1; scene.frame_end = 250; scene.frame_set(1)
scene.render.engine = 'BLENDER_EEVEE_NEXT'
scene.cycles.sampling_pattern = 'TABULATED_SOBOL'
scene.cycles.use_light_tree = False
scene.view_settings.view_transform = 'Filmic'
bpy.context.view_layer.update()

# ---- added for rendering (the .blend has no active camera and no usable light): camera, sun
cam_auto = bpy.data.cameras.new('AutoCamera')
cam_auto.lens = 50.0
cam_auto.sensor_width = 36.0
cam_auto.clip_end = 1000.0
ob_auto_camera = bpy.data.objects.new('AutoCamera', cam_auto)
scene.collection.objects.link(ob_auto_camera)
ob_auto_camera.location = (21.4835, -28.1258, 16.2506)
ob_auto_camera.rotation_euler = (1.09748, -7.21219e-08, 0.694738)
scene.camera = ob_auto_camera
light_auto_sun = bpy.data.lights.new('AutoSun', 'SUN')
light_auto_sun.energy = 3.0
light_auto_sun.angle = 0.0523599
ob_auto_sun = bpy.data.objects.new('AutoSun', light_auto_sun)
scene.collection.objects.link(ob_auto_sun)
ob_auto_sun.rotation_euler = (0.872665, 0.174533, 0.523599)
bpy.context.view_layer.update()
